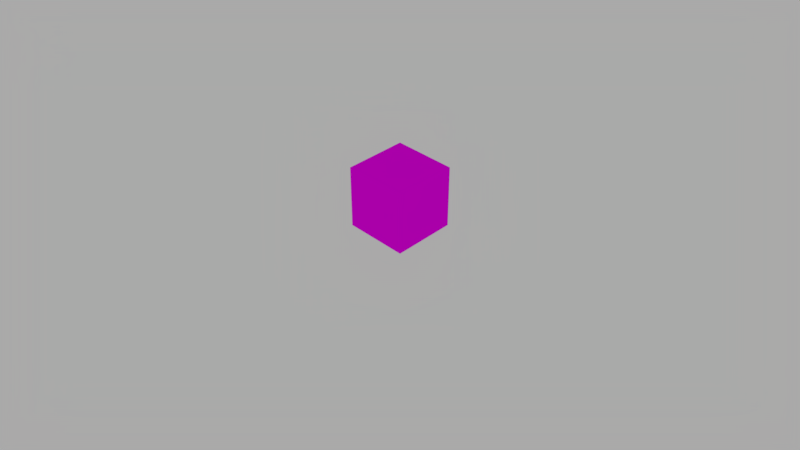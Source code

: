 # Source: package.blend  (saved by Blender 2.78.0; exported with 4.5.12 LTS)
import bpy
from mathutils import Matrix  # noqa: F401  (used for matrix-valued properties, if any)

bpy.ops.wm.read_factory_settings(use_empty=True)
scene = bpy.context.scene
scene.name = 'Scene'

# ---- collections
col_collection_1 = bpy.data.collections.new('Collection 1'); scene.collection.children.link(col_collection_1)

# ---- images (referenced by path relative to the original .blend; pixels are not part of the script)
import os
ASSET_DIR = os.environ.get("B2B_ASSET_DIR", "")  # directory of the original .blend (textures are referenced by path, not embedded)
HERE = os.path.dirname(os.path.abspath(__file__))  # packed textures are extracted next to this script under _unpacked/

def load_image(name, relpath, width, height, colorspace="sRGB"):
    """Load a texture the original file referenced (path relative to the .blend, or extracted next to this script)."""
    p = next((c for c in (os.path.join(HERE, relpath), os.path.join(ASSET_DIR, relpath)) if relpath and os.path.exists(c)), "")
    if p:
        img = bpy.data.images.load(p, check_existing=True)
        img.name = name
    else:  # same state as the original file: an image datablock whose file is absent (Cycles renders it pink)
        img = bpy.data.images.new(name, width, height)
        img.source = "FILE"
        img.filepath = "//" + (relpath or name)
    img.colorspace_settings.name = colorspace
    return img
img_cardboard_png = load_image('cardboard.png', 'cardboard.png', 1024, 1024, 'sRGB')
img_package_png = load_image('package.png', 'package.png', 1024, 1024, 'sRGB')

# ---- materials (node trees are filled in below, after node groups)
mat_package = bpy.data.materials.new('package')
mat_package.alpha_threshold = 0.0
mat_package.diffuse_color = (0.8, 0.394, 0.1467, 1.0)
mat_package.roughness = 0.5
mat_package.line_color = (0.0, 0.0, 0.0, 1.0)

# ---- material node trees
mat_package.use_nodes = True; mat_package.node_tree.nodes.clear()
_N = mat_package.node_tree.nodes; _L = mat_package.node_tree.links
n0 = _N.new('ShaderNodeTexImage'); n0.name = 'Image Texture'; n0.location = (-84, 481)
n0.width = 140
n0.image = img_cardboard_png
n1 = _N.new('ShaderNodeUVMap'); n1.name = 'UV Map'; n1.location = (-279, 292)
n1.uv_map = 'material'
n2 = _N.new('ShaderNodeBsdfDiffuse'); n2.name = 'Diffuse BSDF'; n2.location = (101, 531)
n3 = _N.new('ShaderNodeOutputMaterial'); n3.name = 'Material Output'; n3.location = (308, 537)
n4 = _N.new('ShaderNodeRGBToBW'); n4.name = 'RGB to BW'; n4.location = (102, 399)
n5 = _N.new('ShaderNodeTexImage'); n5.name = 'Image Texture.001'; n5.location = (124, 144)
n5.width = 140
n5.image = img_package_png
n6 = _N.new('ShaderNodeDisplacement'); n6.name = 'Displacement'; n6.location = (0, 0)
n6.inputs[1].default_value = 0.0
n6.inputs[2].default_value = 0.1
_L.new(n2.outputs[0], n3.inputs[0])
_L.new(n1.outputs[0], n0.inputs[0])
_L.new(n0.outputs[0], n2.inputs[0])
_L.new(n0.outputs[1], n4.inputs[0])
_L.new(n4.outputs[0], n6.inputs[0])
_L.new(n6.outputs[0], n3.inputs[2])
n3.is_active_output = True

# ---- world
world_world = bpy.data.worlds.new('World'); scene.world = world_world
world_world.use_nodes = True; world_world.node_tree.nodes.clear()
_N = world_world.node_tree.nodes; _L = world_world.node_tree.links
n0 = _N.new('ShaderNodeOutputWorld'); n0.name = 'World Output'; n0.location = (300, 300)
n1 = _N.new('ShaderNodeBackground'); n1.name = 'Background'; n1.location = (66, 309)
n1.inputs[0].default_value = (1.0, 0.9972, 0.9972, 1.0)
n1.inputs[1].default_value = 0.4
_L.new(n1.outputs[0], n0.inputs[0])
n0.is_active_output = True
world_world.color = (0.05088, 0.05088, 0.05088)
world_world.use_sun_shadow = False
world_world.sun_shadow_jitter_overblur = 0.0
world_world.cycles.sampling_method = 'MANUAL'

# ---- cameras
cam_camera = bpy.data.cameras.new('Camera')
cam_camera.clip_end = 100.0
cam_camera.lens = 35.0
cam_camera.sensor_width = 32.0
cam_camera.sensor_height = 18.0
cam_camera.ortho_scale = 7.314
cam_camera.dof.focus_distance = 0.0

# ---- meshes
me_cube = bpy.data.meshes.new('Cube')
me_cube.from_pydata([(1.0, 1.0, 0.0), (1.0, -1.0, 0.0), (-1.0, -1.0, 0.0), (-1.0, 1.0, 0.0), (1.0, 1.0, 2.0), (1.0, -1.0, 2.0), (-1.0, -1.0, 2.0), (-1.0, 1.0, 2.0)], [], [(0, 1, 2, 3), (4, 7, 6, 5), (0, 4, 5, 1), (1, 5, 6, 2), (2, 6, 7, 3), (4, 0, 3, 7)])
_uv = me_cube.uv_layers.new(name='texture')
_uv.uv.foreach_set('vector', [0.9921, 0.007937, 0.9921, 0.3254, 0.6746, 0.3254, 0.6746, 0.007937, 0.3254, 0.6746, 0.3254, 0.9921, 0.007937, 0.9921, 0.007937, 0.6746, 0.3254, 0.3413, 0.3254, 0.6587, 0.007937, 0.6587, 0.007937, 0.3413, 0.3254, 0.3254, 0.007937, 0.3254, 0.007937, 0.007937, 0.3254, 0.007937, 0.6587, 0.6587, 0.3413, 0.6587, 0.3413, 0.3413, 0.6587, 0.3413, 0.3413, 0.3254, 0.3413, 0.007937, 0.6587, 0.007937, 0.6587, 0.3254])
_uv.active_render = True
_uv = me_cube.uv_layers.new(name='lightmap')
_uv.uv.foreach_set('vector', [0.0, 0.0, 1.0, 0.0, 1.0, 1.0, 0.0, 1.0, 0.0, 0.0, 1.0, 0.0, 1.0, 1.0, 0.0, 1.0, 0.0, 0.0, 1.0, 0.0, 1.0, 1.0, 0.0, 1.0, 0.0, 0.0, 1.0, 0.0, 1.0, 1.0, 0.0, 1.0, 0.0, 0.0, 1.0, 0.0, 1.0, 1.0, 0.0, 1.0, 0.0, 0.0, 1.0, 0.0, 1.0, 1.0, 0.0, 1.0])
_uv = me_cube.uv_layers.new(name='material')
_uv.uv.foreach_set('vector', [0.0, 0.0, 1.0, 0.0, 1.0, 1.0, 0.0, 1.0, 0.0, 0.0, 1.0, 0.0, 1.0, 1.0, 0.0, 1.0, 0.0, 0.0, 1.0, 0.0, 1.0, 1.0, 0.0, 1.0, 0.0, 0.0, 1.0, 0.0, 1.0, 1.0, 0.0, 1.0, 0.0, 0.0, 1.0, 0.0, 1.0, 1.0, 0.0, 1.0, 0.0, 0.0, 1.0, 0.0, 1.0, 1.0, 0.0, 1.0])
me_cube.materials.append(mat_package)
me_cube.use_remesh_preserve_volume = False
me_cube.use_remesh_preserve_attributes = False
me_cube.use_mirror_vertex_groups = False
me_cube.update()

# ---- objects
ob_package = bpy.data.objects.new('package', me_cube)
ob_camera = bpy.data.objects.new('Camera', cam_camera)

# ---- transforms, parenting, visibility, modifiers, constraints
ob_package.location = (0.0, 0.0, 0.0)
ob_package.scale = (0.2, 0.2, 0.2)
ob_package.lock_rotations_4d = False
ob_package.empty_display_type = 'ARROWS'
ob_package.lineart.crease_threshold = 0.0
_m = ob_package.modifiers.new('edge_split', 'EDGE_SPLIT')
_m.split_angle = 0.0
ob_camera.location = (3.0, 3.0, 3.0)
ob_camera.rotation_euler = (1.109, 0.0, 0.8149)
ob_camera.lock_rotations_4d = False
ob_camera.empty_display_type = 'ARROWS'
ob_camera.color = (0.0, 0.0, 0.0, 0.0)
ob_camera.display_type = 'WIRE'
ob_camera.lineart.crease_threshold = 0.0
_c = ob_camera.constraints.new('TRACK_TO'); _c.name = 'Track To'
_c.target = ob_package

# ---- collection membership
col_collection_1.objects.link(ob_package)
col_collection_1.objects.link(ob_camera)

# ---- scene / render settings (as saved in the file)
scene.camera = ob_camera
scene.frame_start = 1; scene.frame_end = 250; scene.frame_set(1)
scene.render.engine = 'CYCLES'
scene.render.resolution_percentage = 50
scene.render.dither_intensity = 0.0
scene.cycles.use_denoising = False
scene.cycles.samples = 128
scene.cycles.sampling_pattern = 'TABULATED_SOBOL'
scene.cycles.light_sampling_threshold = 0.0
scene.cycles.use_adaptive_sampling = False
scene.cycles.use_light_tree = False
scene.cycles.blur_glossy = 0.0
scene.cycles.sample_clamp_indirect = 0.0
scene.view_settings.view_transform = 'Standard'
bpy.context.view_layer.update()
